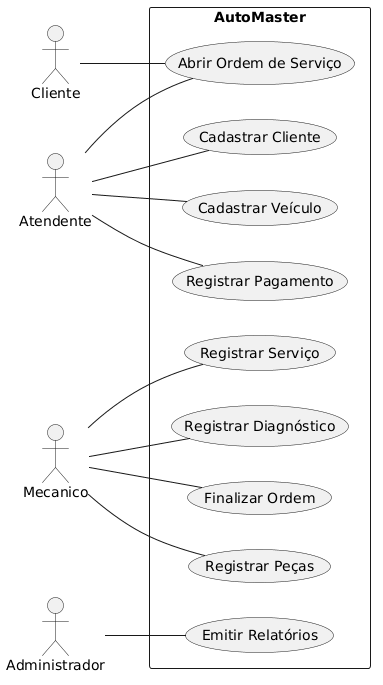

The diagram above was rendered by PlantUML. Its source (embedded in the PNG):
@startuml
left to right direction

actor Cliente
actor Atendente
actor Mecanico
actor Administrador

rectangle AutoMaster {

usecase "Cadastrar Cliente" as UC01
usecase "Cadastrar Veículo" as UC02
usecase "Abrir Ordem de Serviço" as UC03
usecase "Registrar Diagnóstico" as UC04
usecase "Registrar Serviço" as UC05
usecase "Registrar Peças" as UC06
usecase "Finalizar Ordem" as UC07
usecase "Registrar Pagamento" as UC08
usecase "Emitir Relatórios" as UC09

}

Cliente -- UC03

Atendente -- UC01
Atendente -- UC02
Atendente -- UC03
Atendente -- UC08

Mecanico -- UC04
Mecanico -- UC05
Mecanico -- UC06
Mecanico -- UC07

Administrador -- UC09
@enduml